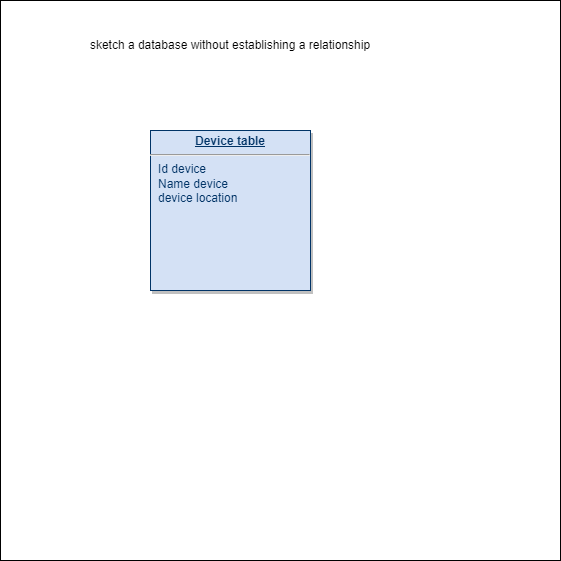

The diagram above was exported from draw.io. Its source (the exported page's mxGraphModel, read from the mxfile embedded in the PNG):
<mxGraphModel dx="813" dy="435" grid="1" gridSize="10" guides="1" tooltips="1" connect="1" arrows="1" fold="1" page="1" pageScale="1" pageWidth="826" pageHeight="1169" background="none" math="0" shadow="0">
  <root>
    <mxCell id="0" />
    <mxCell id="1" parent="0" />
    <mxCell id="ZSRDklSBIZYv8kf6Apy9-114" value="" style="whiteSpace=wrap;html=1;aspect=fixed;" vertex="1" parent="1">
      <mxGeometry width="560" height="560" as="geometry" />
    </mxCell>
    <mxCell id="25" value="&lt;p style=&quot;margin: 4px 0px 0px ; text-align: center&quot;&gt;&lt;b&gt;&lt;u&gt;Device table&lt;/u&gt;&lt;/b&gt;&lt;br&gt;&lt;/p&gt;&lt;hr&gt;&lt;p style=&quot;margin: 0px ; margin-left: 8px&quot;&gt;Id device&lt;/p&gt;&lt;p style=&quot;margin: 0px ; margin-left: 8px&quot;&gt;Name device&lt;/p&gt;&lt;p style=&quot;margin: 0px ; margin-left: 8px&quot;&gt;device location&lt;br&gt;&lt;/p&gt;&lt;p style=&quot;margin: 0px ; margin-left: 8px&quot;&gt;&lt;br&gt;&lt;/p&gt;" style="verticalAlign=top;align=left;overflow=fill;fontSize=12;fontFamily=Helvetica;html=1;strokeColor=#003366;shadow=1;fillColor=#D4E1F5;fontColor=#003366" parent="1" vertex="1">
      <mxGeometry x="150.00000000000006" y="130.00000000000037" width="160" height="160" as="geometry" />
    </mxCell>
    <mxCell id="ZSRDklSBIZYv8kf6Apy9-119" value="sketch a database without establishing a relationship" style="text;html=1;strokeColor=none;fillColor=none;align=center;verticalAlign=middle;whiteSpace=wrap;rounded=0;" vertex="1" parent="1">
      <mxGeometry x="80" y="30" width="300" height="30" as="geometry" />
    </mxCell>
  </root>
</mxGraphModel>